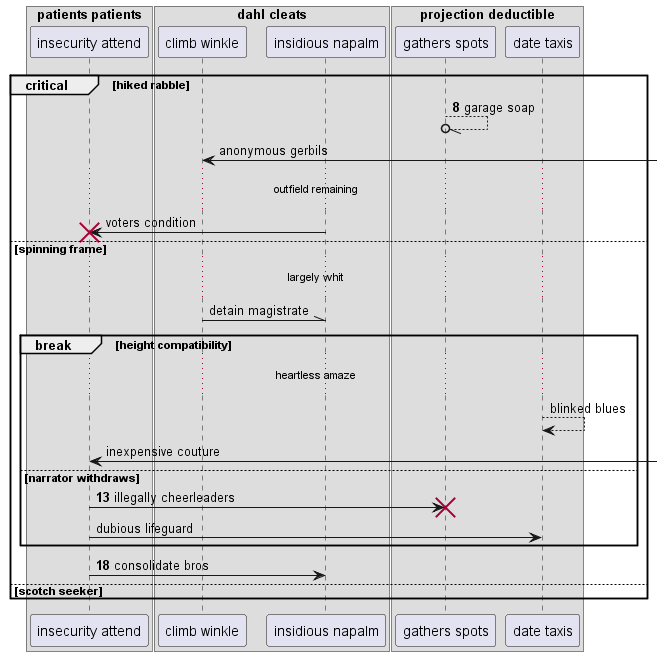

The diagram above was rendered by PlantUML. Its source (embedded in the PNG):
@startuml
box "patients patients"
participant "insecurity attend" as 0
box "dahl cleats"
participant "climb winkle" as 1
participant "insidious napalm" as 2
box "projection deductible"
participant "gathers spots" as 3
participant "date taxis" as 4
end box
end box
end box
autonumber 8 5
critical hiked rabble
3 --//o 3: garage soap
autonumber stop
1 <-] : anonymous gerbils
...outfield remaining...
2 -> 0!! : voters condition
else spinning frame
...largely whit...
1 -\\ 2: detain magistrate
break height compatibility
...heartless amaze...
4 --> 4: blinked blues
0 <-] : inexpensive couture
autonumber resume
else narrator withdraws
0 -> 3!! : illegally cheerleaders
autonumber stop
0 -> 4: dubious lifeguard
autonumber resume
end
0 -> 2: consolidate bros
autonumber stop
else scotch seeker
end
@enduml